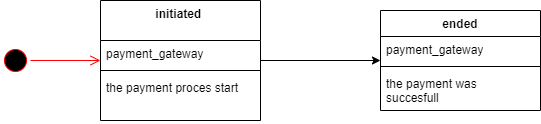

The diagram above was exported from draw.io. Its source (the exported page's mxGraphModel, read from the mxfile embedded in the PNG):
<mxGraphModel dx="864" dy="508" grid="1" gridSize="10" guides="1" tooltips="1" connect="1" arrows="1" fold="1" page="1" pageScale="1" pageWidth="827" pageHeight="1169" math="0" shadow="0">
  <root>
    <mxCell id="0" />
    <mxCell id="1" parent="0" />
    <mxCell id="2B88kZ_RZcYbCxnPiZeE-5" value="ended" style="swimlane;fontStyle=1;align=center;verticalAlign=top;childLayout=stackLayout;horizontal=1;startSize=26;horizontalStack=0;resizeParent=1;resizeParentMax=0;resizeLast=0;collapsible=1;marginBottom=0;whiteSpace=wrap;html=1;" parent="1" vertex="1">
      <mxGeometry x="440" y="30" width="160" height="100" as="geometry" />
    </mxCell>
    <mxCell id="2B88kZ_RZcYbCxnPiZeE-6" value="payment_gateway" style="text;strokeColor=none;fillColor=none;align=left;verticalAlign=top;spacingLeft=4;spacingRight=4;overflow=hidden;rotatable=0;points=[[0,0.5],[1,0.5]];portConstraint=eastwest;whiteSpace=wrap;html=1;" parent="2B88kZ_RZcYbCxnPiZeE-5" vertex="1">
      <mxGeometry y="26" width="160" height="26" as="geometry" />
    </mxCell>
    <mxCell id="2B88kZ_RZcYbCxnPiZeE-7" value="" style="line;strokeWidth=1;fillColor=none;align=left;verticalAlign=middle;spacingTop=-1;spacingLeft=3;spacingRight=3;rotatable=0;labelPosition=right;points=[];portConstraint=eastwest;strokeColor=inherit;" parent="2B88kZ_RZcYbCxnPiZeE-5" vertex="1">
      <mxGeometry y="52" width="160" height="8" as="geometry" />
    </mxCell>
    <mxCell id="2B88kZ_RZcYbCxnPiZeE-8" value="the payment was succesfull&amp;nbsp;" style="text;strokeColor=none;fillColor=none;align=left;verticalAlign=top;spacingLeft=4;spacingRight=4;overflow=hidden;rotatable=0;points=[[0,0.5],[1,0.5]];portConstraint=eastwest;whiteSpace=wrap;html=1;" parent="2B88kZ_RZcYbCxnPiZeE-5" vertex="1">
      <mxGeometry y="60" width="160" height="40" as="geometry" />
    </mxCell>
    <mxCell id="2B88kZ_RZcYbCxnPiZeE-16" style="edgeStyle=orthogonalEdgeStyle;rounded=0;orthogonalLoop=1;jettySize=auto;html=1;" parent="1" source="2B88kZ_RZcYbCxnPiZeE-9" target="2B88kZ_RZcYbCxnPiZeE-5" edge="1">
      <mxGeometry relative="1" as="geometry">
        <mxPoint x="350" y="80" as="targetPoint" />
      </mxGeometry>
    </mxCell>
    <mxCell id="2B88kZ_RZcYbCxnPiZeE-9" value="initiated&amp;nbsp;" style="swimlane;fontStyle=1;align=center;verticalAlign=top;childLayout=stackLayout;horizontal=1;startSize=40;horizontalStack=0;resizeParent=1;resizeParentMax=0;resizeLast=0;collapsible=1;marginBottom=0;whiteSpace=wrap;html=1;" parent="1" vertex="1">
      <mxGeometry x="160" y="20" width="160" height="120" as="geometry" />
    </mxCell>
    <mxCell id="2B88kZ_RZcYbCxnPiZeE-10" value="payment_gateway" style="text;strokeColor=none;fillColor=none;align=left;verticalAlign=top;spacingLeft=4;spacingRight=4;overflow=hidden;rotatable=0;points=[[0,0.5],[1,0.5]];portConstraint=eastwest;whiteSpace=wrap;html=1;" parent="2B88kZ_RZcYbCxnPiZeE-9" vertex="1">
      <mxGeometry y="40" width="160" height="26" as="geometry" />
    </mxCell>
    <mxCell id="2B88kZ_RZcYbCxnPiZeE-11" value="" style="line;strokeWidth=1;fillColor=none;align=left;verticalAlign=middle;spacingTop=-1;spacingLeft=3;spacingRight=3;rotatable=0;labelPosition=right;points=[];portConstraint=eastwest;strokeColor=inherit;" parent="2B88kZ_RZcYbCxnPiZeE-9" vertex="1">
      <mxGeometry y="66" width="160" height="8" as="geometry" />
    </mxCell>
    <mxCell id="2B88kZ_RZcYbCxnPiZeE-12" value="the payment proces start&amp;nbsp;" style="text;strokeColor=none;fillColor=none;align=left;verticalAlign=top;spacingLeft=4;spacingRight=4;overflow=hidden;rotatable=0;points=[[0,0.5],[1,0.5]];portConstraint=eastwest;whiteSpace=wrap;html=1;" parent="2B88kZ_RZcYbCxnPiZeE-9" vertex="1">
      <mxGeometry y="74" width="160" height="46" as="geometry" />
    </mxCell>
    <mxCell id="2B88kZ_RZcYbCxnPiZeE-18" value="" style="ellipse;html=1;shape=startState;fillColor=#000000;strokeColor=#ff0000;" parent="1" vertex="1">
      <mxGeometry x="60" y="65" width="30" height="30" as="geometry" />
    </mxCell>
    <mxCell id="2B88kZ_RZcYbCxnPiZeE-19" value="" style="edgeStyle=orthogonalEdgeStyle;html=1;verticalAlign=bottom;endArrow=open;endSize=8;strokeColor=#ff0000;rounded=0;" parent="1" source="2B88kZ_RZcYbCxnPiZeE-18" target="2B88kZ_RZcYbCxnPiZeE-9" edge="1">
      <mxGeometry relative="1" as="geometry">
        <mxPoint x="165" y="120" as="targetPoint" />
      </mxGeometry>
    </mxCell>
  </root>
</mxGraphModel>